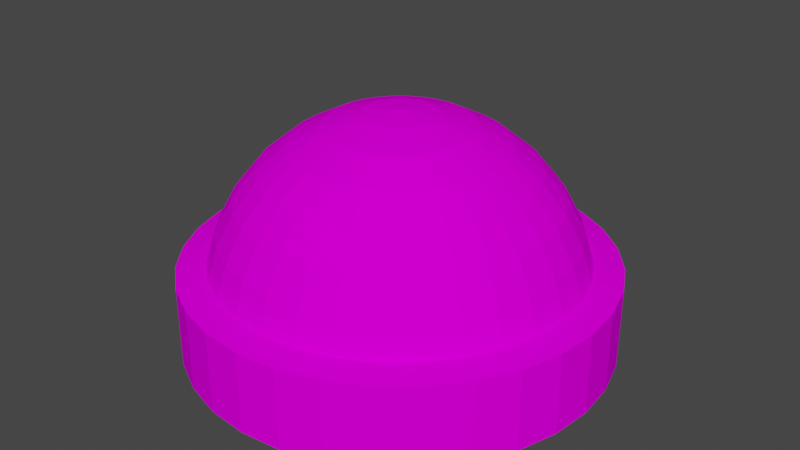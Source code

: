 # Source: BigButton.blend  (saved by Blender 2.81.16; exported with 4.5.12 LTS)
import bpy
from mathutils import Matrix  # noqa: F401  (used for matrix-valued properties, if any)

bpy.ops.wm.read_factory_settings(use_empty=True)
scene = bpy.context.scene
scene.name = 'Scene'

# ---- collections
col_collection = bpy.data.collections.new('Collection'); scene.collection.children.link(col_collection)

# ---- images (referenced by path relative to the original .blend; pixels are not part of the script)
import os
ASSET_DIR = os.environ.get("B2B_ASSET_DIR", "")  # directory of the original .blend (textures are referenced by path, not embedded)
HERE = os.path.dirname(os.path.abspath(__file__))  # packed textures are extracted next to this script under _unpacked/

def load_image(name, relpath, width, height, colorspace="sRGB"):
    """Load a texture the original file referenced (path relative to the .blend, or extracted next to this script)."""
    p = next((c for c in (os.path.join(HERE, relpath), os.path.join(ASSET_DIR, relpath)) if relpath and os.path.exists(c)), "")
    if p:
        img = bpy.data.images.load(p, check_existing=True)
        img.name = name
    else:  # same state as the original file: an image datablock whose file is absent (Cycles renders it pink)
        img = bpy.data.images.new(name, width, height)
        img.source = "FILE"
        img.filepath = "//" + (relpath or name)
    img.colorspace_settings.name = colorspace
    return img
img_spaceshipcolors_png = load_image('spaceshipColors.png', 'spaceshipColors.png', 1024, 1024, 'sRGB')

# ---- materials (node trees are filled in below, after node groups)
mat_material_002 = bpy.data.materials.new('Material.002')
mat_material_002.use_transparent_shadow = False
mat_material_001 = bpy.data.materials.new('Material.001')
mat_material_001.use_transparent_shadow = False

# ---- material node trees
mat_material_002.use_nodes = True; mat_material_002.node_tree.nodes.clear()
_N = mat_material_002.node_tree.nodes; _L = mat_material_002.node_tree.links
n0 = _N.new('ShaderNodeOutputMaterial'); n0.name = 'Material Output'; n0.location = (300, 300)
n1 = _N.new('ShaderNodeBsdfDiffuse'); n1.name = 'Diffuse BSDF'; n1.location = (82, 310)
n2 = _N.new('ShaderNodeTexImage'); n2.name = 'Image Texture'; n2.location = (-233, 310)
n2.image = img_spaceshipcolors_png
_L.new(n2.outputs[0], n1.inputs[0])
_L.new(n1.outputs[0], n0.inputs[0])
n0.is_active_output = True
mat_material_001.use_nodes = True; mat_material_001.node_tree.nodes.clear()
_N = mat_material_001.node_tree.nodes; _L = mat_material_001.node_tree.links
n0 = _N.new('ShaderNodeOutputMaterial'); n0.name = 'Material Output'; n0.location = (300, 300)
n1 = _N.new('ShaderNodeBsdfDiffuse'); n1.name = 'Diffuse BSDF'; n1.location = (57, 289)
n2 = _N.new('ShaderNodeTexImage'); n2.name = 'Image Texture'; n2.location = (-288, 304)
n2.image = img_spaceshipcolors_png
_L.new(n1.outputs[0], n0.inputs[0])
_L.new(n2.outputs[0], n1.inputs[0])
n0.is_active_output = True

# ---- world
world_world = bpy.data.worlds.new('World'); scene.world = world_world
world_world.use_nodes = True; world_world.node_tree.nodes.clear()
_N = world_world.node_tree.nodes; _L = world_world.node_tree.links
n0 = _N.new('ShaderNodeOutputWorld'); n0.name = 'World Output'; n0.location = (300, 300)
n1 = _N.new('ShaderNodeBackground'); n1.name = 'Background'; n1.location = (10, 300)
n1.inputs[0].default_value = (0.05088, 0.05088, 0.05088, 1.0)
_L.new(n1.outputs[0], n0.inputs[0])
n0.is_active_output = True
world_world.color = (0.05088, 0.05088, 0.05088)
world_world.use_sun_shadow = False
world_world.sun_shadow_jitter_overblur = 0.0

# ---- meshes
me_cylinder = bpy.data.meshes.new('Cylinder')
me_cylinder.from_pydata([(0.0, 1.0, -1.0), (0.0, 1.0, 1.0), (0.1951, 0.9808, -1.0), (0.1951, 0.9808, 1.0), (0.3827, 0.9239, -1.0), (0.3827, 0.9239, 1.0), (0.5556, 0.8315, -1.0), (0.5556, 0.8315, 1.0), (0.7071, 0.7071, -1.0), (0.7071, 0.7071, 1.0), (0.8315, 0.5556, -1.0), (0.8315, 0.5556, 1.0), (0.9239, 0.3827, -1.0), (0.9239, 0.3827, 1.0), (0.9808, 0.1951, -1.0), (0.9808, 0.1951, 1.0), (1.0, 7.55e-08, -1.0), (1.0, 7.55e-08, 1.0), (0.9808, -0.1951, -1.0), (0.9808, -0.1951, 1.0), (0.9239, -0.3827, -1.0), (0.9239, -0.3827, 1.0), (0.8315, -0.5556, -1.0), (0.8315, -0.5556, 1.0), (0.7071, -0.7071, -1.0), (0.7071, -0.7071, 1.0), (0.5556, -0.8315, -1.0), (0.5556, -0.8315, 1.0), (0.3827, -0.9239, -1.0), (0.3827, -0.9239, 1.0), (0.1951, -0.9808, -1.0), (0.1951, -0.9808, 1.0), (-3.258e-07, -1.0, -1.0), (-3.258e-07, -1.0, 1.0), (-0.1951, -0.9808, -1.0), (-0.1951, -0.9808, 1.0), (-0.3827, -0.9239, -1.0), (-0.3827, -0.9239, 1.0), (-0.5556, -0.8315, -1.0), (-0.5556, -0.8315, 1.0), (-0.7071, -0.7071, -1.0), (-0.7071, -0.7071, 1.0), (-0.8315, -0.5556, -1.0), (-0.8315, -0.5556, 1.0), (-0.9239, -0.3827, -1.0), (-0.9239, -0.3827, 1.0), (-0.9808, -0.1951, -1.0), (-0.9808, -0.1951, 1.0), (-1.0, 9.656e-07, -1.0), (-1.0, 9.656e-07, 1.0), (-0.9808, 0.1951, -1.0), (-0.9808, 0.1951, 1.0), (-0.9239, 0.3827, -1.0), (-0.9239, 0.3827, 1.0), (-0.8315, 0.5556, -1.0), (-0.8315, 0.5556, 1.0), (-0.7071, 0.7071, -1.0), (-0.7071, 0.7071, 1.0), (-0.5556, 0.8315, -1.0), (-0.5556, 0.8315, 1.0), (-0.3827, 0.9239, -1.0), (-0.3827, 0.9239, 1.0), (-0.1951, 0.9808, -1.0), (-0.1951, 0.9808, 1.0), (0.1755, 0.8822, 1.4), (0.1951, 0.9808, 1.3), (0.0, 1.0, 1.3), (-7.544e-08, 0.8995, 1.4), (0.3442, 0.831, 1.4), (0.3827, 0.9239, 1.3), (0.4997, 0.7479, 1.4), (0.5556, 0.8315, 1.3), (0.6361, 0.6361, 1.4), (0.7071, 0.7071, 1.3), (0.7479, 0.4997, 1.4), (0.8315, 0.5556, 1.3), (0.831, 0.3442, 1.4), (0.9239, 0.3827, 1.3), (0.8822, 0.1755, 1.4), (0.9808, 0.1951, 1.3), (0.8995, 4.377e-08, 1.4), (1.0, 7.55e-08, 1.3), (0.8822, -0.1755, 1.4), (0.9808, -0.1951, 1.3), (0.831, -0.3442, 1.4), (0.9239, -0.3827, 1.3), (0.7479, -0.4997, 1.4), (0.8315, -0.5556, 1.3), (0.6361, -0.6361, 1.4), (0.7071, -0.7071, 1.3), (0.4997, -0.7479, 1.4), (0.5556, -0.8315, 1.3), (0.3442, -0.831, 1.4), (0.3827, -0.9239, 1.3), (0.1755, -0.8822, 1.4), (0.1951, -0.9808, 1.3), (-2.645e-07, -0.8995, 1.4), (-3.258e-07, -1.0, 1.3), (-0.1755, -0.8822, 1.4), (-0.1951, -0.9808, 1.3), (-0.3442, -0.831, 1.4), (-0.3827, -0.9239, 1.3), (-0.4997, -0.7479, 1.4), (-0.5556, -0.8315, 1.3), (-0.6361, -0.6361, 1.4), (-0.7071, -0.7071, 1.3), (-0.7479, -0.4997, 1.4), (-0.8315, -0.5556, 1.3), (-0.831, -0.3442, 1.4), (-0.9239, -0.3827, 1.3), (-0.8822, -0.1755, 1.4), (-0.9808, -0.1951, 1.3), (-0.8995, 7.823e-07, 1.4), (-1.0, 9.656e-07, 1.3), (-0.8822, 0.1755, 1.4), (-0.9808, 0.1951, 1.3), (-0.831, 0.3442, 1.4), (-0.9239, 0.3827, 1.3), (-0.7479, 0.4997, 1.4), (-0.8315, 0.5556, 1.3), (-0.6361, 0.6361, 1.4), (-0.7071, 0.7071, 1.3), (-0.4997, 0.7479, 1.4), (-0.5556, 0.8315, 1.3), (-0.3442, 0.831, 1.4), (-0.3827, 0.9239, 1.3), (-0.1755, 0.8822, 1.4), (-0.1951, 0.9808, 1.3)], [], [(0, 1, 3, 2), (2, 3, 5, 4), (4, 5, 7, 6), (6, 7, 9, 8), (8, 9, 11, 10), (10, 11, 13, 12), (12, 13, 15, 14), (14, 15, 17, 16), (16, 17, 19, 18), (18, 19, 21, 20), (20, 21, 23, 22), (22, 23, 25, 24), (24, 25, 27, 26), (26, 27, 29, 28), (28, 29, 31, 30), (30, 31, 33, 32), (32, 33, 35, 34), (34, 35, 37, 36), (36, 37, 39, 38), (38, 39, 41, 40), (40, 41, 43, 42), (42, 43, 45, 44), (44, 45, 47, 46), (46, 47, 49, 48), (48, 49, 51, 50), (50, 51, 53, 52), (52, 53, 55, 54), (54, 55, 57, 56), (56, 57, 59, 58), (58, 59, 61, 60), (17, 15, 79, 81), (60, 61, 63, 62), (62, 63, 1, 0), (0, 2, 4, 6, 8, 10, 12, 14, 16, 18, 20, 22, 24, 26, 28, 30, 32, 34, 36, 38, 40, 42, 44, 46, 48, 50, 52, 54, 56, 58, 60, 62), (5, 3, 65, 69), (35, 33, 97, 99), (53, 51, 115, 117), (9, 7, 71, 73), (27, 25, 89, 91), (45, 43, 107, 109), (63, 61, 125, 127), (19, 17, 81, 83), (37, 35, 99, 101), (55, 53, 117, 119), (11, 9, 73, 75), (29, 27, 91, 93), (47, 45, 109, 111), (21, 19, 83, 85), (39, 37, 101, 103), (57, 55, 119, 121), (13, 11, 75, 77), (31, 29, 93, 95), (49, 47, 111, 113), (64, 67, 126, 124, 122, 120, 118, 116, 114, 112, 110, 108, 106, 104, 102, 100, 98, 96, 94, 92, 90, 88, 86, 84, 82, 80, 78, 76, 74, 72, 70, 68), (7, 5, 69, 71), (23, 21, 85, 87), (41, 39, 103, 105), (59, 57, 121, 123), (15, 13, 77, 79), (33, 31, 95, 97), (51, 49, 113, 115), (1, 63, 127, 66), (25, 23, 87, 89), (43, 41, 105, 107), (61, 59, 123, 125), (65, 66, 67, 64), (69, 65, 64, 68), (71, 69, 68, 70), (73, 71, 70, 72), (75, 73, 72, 74), (77, 75, 74, 76), (79, 77, 76, 78), (81, 79, 78, 80), (83, 81, 80, 82), (85, 83, 82, 84), (87, 85, 84, 86), (89, 87, 86, 88), (91, 89, 88, 90), (93, 91, 90, 92), (95, 93, 92, 94), (97, 95, 94, 96), (99, 97, 96, 98), (101, 99, 98, 100), (103, 101, 100, 102), (105, 103, 102, 104), (107, 105, 104, 106), (109, 107, 106, 108), (111, 109, 108, 110), (113, 111, 110, 112), (115, 113, 112, 114), (117, 115, 114, 116), (119, 117, 116, 118), (121, 119, 118, 120), (123, 121, 120, 122), (125, 123, 122, 124), (127, 125, 124, 126), (66, 127, 126, 67), (3, 1, 66, 65)])
_uv = me_cylinder.uv_layers.new(name='UVMap')
_uv.uv.foreach_set('vector', [0.173, 0.9091, 0.173, 0.9287, 0.1717, 0.9287, 0.1717, 0.9091, 0.1717, 0.9091, 0.1717, 0.9287, 0.1705, 0.9287, 0.1705, 0.9091, 0.1705, 0.9091, 0.1705, 0.9287, 0.1693, 0.9287, 0.1693, 0.9091, 0.1693, 0.9091, 0.1693, 0.9287, 0.168, 0.9287, 0.168, 0.9091, 0.168, 0.9091, 0.168, 0.9287, 0.1668, 0.9287, 0.1668, 0.9091, 0.1668, 0.9091, 0.1668, 0.9287, 0.1656, 0.9287, 0.1656, 0.9091, 0.1656, 0.9091, 0.1656, 0.9287, 0.1644, 0.9287, 0.1644, 0.9091, 0.1644, 0.9091, 0.1644, 0.9287, 0.1631, 0.9287, 0.1631, 0.9091, 0.1631, 0.9091, 0.1631, 0.9287, 0.1619, 0.9287, 0.1619, 0.9091, 0.1619, 0.9091, 0.1619, 0.9287, 0.1607, 0.9287, 0.1607, 0.9091, 0.1607, 0.9091, 0.1607, 0.9287, 0.1595, 0.9287, 0.1595, 0.9091, 0.1595, 0.9091, 0.1595, 0.9287, 0.1582, 0.9287, 0.1582, 0.9091, 0.1582, 0.9091, 0.1582, 0.9287, 0.157, 0.9287, 0.157, 0.9091, 0.157, 0.9091, 0.157, 0.9287, 0.1558, 0.9287, 0.1558, 0.9091, 0.1558, 0.9091, 0.1558, 0.9287, 0.1545, 0.9287, 0.1545, 0.9091, 0.1545, 0.9091, 0.1545, 0.9287, 0.1533, 0.9287, 0.1533, 0.9091, 0.1533, 0.9091, 0.1533, 0.9287, 0.1521, 0.9287, 0.1521, 0.9091, 0.1521, 0.9091, 0.1521, 0.9287, 0.1509, 0.9287, 0.1509, 0.9091, 0.1509, 0.9091, 0.1509, 0.9287, 0.1496, 0.9287, 0.1496, 0.9091, 0.1496, 0.9091, 0.1496, 0.9287, 0.1484, 0.9287, 0.1484, 0.9091, 0.1484, 0.9091, 0.1484, 0.9287, 0.1472, 0.9287, 0.1472, 0.9091, 0.1472, 0.9091, 0.1472, 0.9287, 0.146, 0.9287, 0.146, 0.9091, 0.146, 0.9091, 0.146, 0.9287, 0.1447, 0.9287, 0.1447, 0.9091, 0.1447, 0.9091, 0.1447, 0.9287, 0.1435, 0.9287, 0.1435, 0.9091, 0.1435, 0.9091, 0.1435, 0.9287, 0.1423, 0.9287, 0.1423, 0.9091, 0.1423, 0.9091, 0.1423, 0.9287, 0.141, 0.9287, 0.141, 0.9091, 0.141, 0.9091, 0.141, 0.9287, 0.1398, 0.9287, 0.1398, 0.9091, 0.1398, 0.9091, 0.1398, 0.9287, 0.1386, 0.9287, 0.1386, 0.9091, 0.1386, 0.9091, 0.1386, 0.9287, 0.1374, 0.9287, 0.1374, 0.9091, 0.1374, 0.9091, 0.1374, 0.9287, 0.1361, 0.9287, 0.1361, 0.9091, 0.1631, 0.9287, 0.1644, 0.9287, 0.1644, 0.9287, 0.1631, 0.9287, 0.1361, 0.9091, 0.1361, 0.9287, 0.1349, 0.9287, 0.1349, 0.9091, 0.1349, 0.9091, 0.1349, 0.9287, 0.1337, 0.9287, 0.1337, 0.9091, 0.1631, 0.9087, 0.165, 0.9085, 0.1667, 0.908, 0.1684, 0.9071, 0.1698, 0.9059, 0.171, 0.9045, 0.1718, 0.9029, 0.1724, 0.9011, 0.1726, 0.8993, 0.1724, 0.8974, 0.1718, 0.8957, 0.171, 0.894, 0.1698, 0.8926, 0.1684, 0.8914, 0.1667, 0.8906, 0.165, 0.89, 0.1631, 0.8899, 0.1613, 0.89, 0.1595, 0.8906, 0.1579, 0.8914, 0.1565, 0.8926, 0.1553, 0.894, 0.1544, 0.8957, 0.1539, 0.8974, 0.1537, 0.8993, 0.1539, 0.9011, 0.1544, 0.9029, 0.1553, 0.9045, 0.1565, 0.9059, 0.1579, 0.9071, 0.1595, 0.908, 0.1613, 0.9085, 0.1705, 0.9287, 0.1717, 0.9287, 0.1717, 0.9287, 0.1705, 0.9287, 0.1521, 0.9287, 0.1533, 0.9287, 0.1533, 0.9287, 0.1521, 0.9287, 0.141, 0.9287, 0.1423, 0.9287, 0.1423, 0.9287, 0.141, 0.9287, 0.168, 0.9287, 0.1693, 0.9287, 0.1693, 0.9287, 0.168, 0.9287, 0.157, 0.9287, 0.1582, 0.9287, 0.1582, 0.9287, 0.157, 0.9287, 0.146, 0.9287, 0.1472, 0.9287, 0.1472, 0.9287, 0.146, 0.9287, 0.1349, 0.9287, 0.1361, 0.9287, 0.1361, 0.9287, 0.1349, 0.9287, 0.1619, 0.9287, 0.1631, 0.9287, 0.1631, 0.9287, 0.1619, 0.9287, 0.1509, 0.9287, 0.1521, 0.9287, 0.1521, 0.9287, 0.1509, 0.9287, 0.1398, 0.9287, 0.141, 0.9287, 0.141, 0.9287, 0.1398, 0.9287, 0.1668, 0.9287, 0.168, 0.9287, 0.168, 0.9287, 0.1668, 0.9287, 0.1558, 0.9287, 0.157, 0.9287, 0.157, 0.9287, 0.1558, 0.9287, 0.1447, 0.9287, 0.146, 0.9287, 0.146, 0.9287, 0.1447, 0.9287, 0.1607, 0.9287, 0.1619, 0.9287, 0.1619, 0.9287, 0.1607, 0.9287, 0.1496, 0.9287, 0.1509, 0.9287, 0.1509, 0.9287, 0.1496, 0.9287, 0.1386, 0.9287, 0.1398, 0.9287, 0.1398, 0.9287, 0.1386, 0.9287, 0.1656, 0.9287, 0.1668, 0.9287, 0.1668, 0.9287, 0.1656, 0.9287, 0.1545, 0.9287, 0.1558, 0.9287, 0.1558, 0.9287, 0.1545, 0.9287, 0.1435, 0.9287, 0.1447, 0.9287, 0.1447, 0.9287, 0.1435, 0.9287, 0.1452, 0.9076, 0.1435, 0.9078, 0.1418, 0.9076, 0.1403, 0.9071, 0.1388, 0.9063, 0.1375, 0.9053, 0.1365, 0.904, 0.1357, 0.9025, 0.1352, 0.9009, 0.135, 0.8993, 0.1352, 0.8976, 0.1357, 0.896, 0.1365, 0.8946, 0.1375, 0.8933, 0.1388, 0.8922, 0.1403, 0.8915, 0.1418, 0.891, 0.1435, 0.8908, 0.1452, 0.891, 0.1467, 0.8915, 0.1482, 0.8922, 0.1495, 0.8933, 0.1506, 0.8946, 0.1513, 0.896, 0.1518, 0.8976, 0.152, 0.8993, 0.1518, 0.9009, 0.1513, 0.9025, 0.1506, 0.904, 0.1495, 0.9053, 0.1482, 0.9063, 0.1467, 0.9071, 0.1693, 0.9287, 0.1705, 0.9287, 0.1705, 0.9287, 0.1693, 0.9287, 0.1595, 0.9287, 0.1607, 0.9287, 0.1607, 0.9287, 0.1595, 0.9287, 0.1484, 0.9287, 0.1496, 0.9287, 0.1496, 0.9287, 0.1484, 0.9287, 0.1374, 0.9287, 0.1386, 0.9287, 0.1386, 0.9287, 0.1374, 0.9287, 0.1644, 0.9287, 0.1656, 0.9287, 0.1656, 0.9287, 0.1644, 0.9287, 0.1533, 0.9287, 0.1545, 0.9287, 0.1545, 0.9287, 0.1533, 0.9287, 0.1423, 0.9287, 0.1435, 0.9287, 0.1435, 0.9287, 0.1423, 0.9287, 0.1337, 0.9287, 0.1349, 0.9287, 0.1349, 0.9287, 0.1337, 0.9287, 0.1582, 0.9287, 0.1595, 0.9287, 0.1595, 0.9287, 0.1582, 0.9287, 0.1472, 0.9287, 0.1484, 0.9287, 0.1484, 0.9287, 0.1472, 0.9287, 0.1361, 0.9287, 0.1374, 0.9287, 0.1374, 0.9287, 0.1361, 0.9287, 0.1717, 0.9287, 0.173, 0.9287, 0.1729, 0.9287, 0.1718, 0.9287, 0.1705, 0.9287, 0.1717, 0.9287, 0.1717, 0.9287, 0.1706, 0.9287, 0.1693, 0.9287, 0.1705, 0.9287, 0.1704, 0.9287, 0.1693, 0.9287, 0.168, 0.9287, 0.1693, 0.9287, 0.1692, 0.9287, 0.1681, 0.9287, 0.1668, 0.9287, 0.168, 0.9287, 0.168, 0.9287, 0.1669, 0.9287, 0.1656, 0.9287, 0.1668, 0.9287, 0.1668, 0.9287, 0.1657, 0.9287, 0.1644, 0.9287, 0.1656, 0.9287, 0.1655, 0.9287, 0.1644, 0.9287, 0.1631, 0.9287, 0.1644, 0.9287, 0.1643, 0.9287, 0.1632, 0.9287, 0.1619, 0.9287, 0.1631, 0.9287, 0.1631, 0.9287, 0.162, 0.9287, 0.1607, 0.9287, 0.1619, 0.9287, 0.1618, 0.9287, 0.1607, 0.9287, 0.1595, 0.9287, 0.1607, 0.9287, 0.1606, 0.9287, 0.1595, 0.9287, 0.1582, 0.9287, 0.1595, 0.9287, 0.1594, 0.9287, 0.1583, 0.9287, 0.157, 0.9287, 0.1582, 0.9287, 0.1582, 0.9287, 0.1571, 0.9287, 0.1558, 0.9287, 0.157, 0.9287, 0.1569, 0.9287, 0.1558, 0.9287, 0.1545, 0.9287, 0.1558, 0.9287, 0.1557, 0.9287, 0.1546, 0.9287, 0.1533, 0.9287, 0.1545, 0.9287, 0.1545, 0.9287, 0.1534, 0.9287, 0.1521, 0.9287, 0.1533, 0.9287, 0.1533, 0.9287, 0.1522, 0.9287, 0.1509, 0.9287, 0.1521, 0.9287, 0.152, 0.9287, 0.1509, 0.9287, 0.1496, 0.9287, 0.1509, 0.9287, 0.1508, 0.9287, 0.1497, 0.9287, 0.1484, 0.9287, 0.1496, 0.9287, 0.1496, 0.9287, 0.1485, 0.9287, 0.1472, 0.9287, 0.1484, 0.9287, 0.1483, 0.9287, 0.1472, 0.9287, 0.146, 0.9287, 0.1472, 0.9287, 0.1471, 0.9287, 0.146, 0.9287, 0.1447, 0.9287, 0.146, 0.9287, 0.1459, 0.9287, 0.1448, 0.9287, 0.1435, 0.9287, 0.1447, 0.9287, 0.1447, 0.9287, 0.1436, 0.9287, 0.1423, 0.9287, 0.1435, 0.9287, 0.1434, 0.9287, 0.1423, 0.9287, 0.141, 0.9287, 0.1423, 0.9287, 0.1422, 0.9287, 0.1411, 0.9287, 0.1398, 0.9287, 0.141, 0.9287, 0.141, 0.9287, 0.1399, 0.9287, 0.1386, 0.9287, 0.1398, 0.9287, 0.1398, 0.9287, 0.1387, 0.9287, 0.1374, 0.9287, 0.1386, 0.9287, 0.1385, 0.9287, 0.1374, 0.9287, 0.1361, 0.9287, 0.1374, 0.9287, 0.1373, 0.9287, 0.1362, 0.9287, 0.1349, 0.9287, 0.1361, 0.9287, 0.1361, 0.9287, 0.135, 0.9287, 0.1337, 0.9287, 0.1349, 0.9287, 0.1349, 0.9287, 0.1337, 0.9287, 0.1717, 0.9287, 0.173, 0.9287, 0.173, 0.9287, 0.1717, 0.9287])
me_cylinder.materials.append(mat_material_002)
me_cylinder.use_remesh_fix_poles = True
me_cylinder.use_remesh_preserve_attributes = False
me_cylinder.use_mirror_vertex_groups = False
me_cylinder.update()
me_sphere = bpy.data.meshes.new('Sphere')
me_sphere.from_pydata([(0.0, 0.1951, 0.5304), (0.0, 0.3827, 0.4735), (0.0, 0.5556, 0.3811), (0.0, 0.7071, 0.2567), (0.0, 0.8315, 0.1052), (0.0, 0.9239, -0.06773), (0.0, 0.9808, -0.2553), (0.03806, 0.1913, 0.5304), (0.07466, 0.3753, 0.4735), (0.1084, 0.5449, 0.3811), (0.1379, 0.6935, 0.2567), (0.1622, 0.8155, 0.1052), (0.1802, 0.9061, -0.06773), (0.1913, 0.9619, -0.2553), (0.07466, 0.1802, 0.5304), (0.1464, 0.3536, 0.4735), (0.2126, 0.5133, 0.3811), (0.2706, 0.6533, 0.2567), (0.3182, 0.7682, 0.1052), (0.3536, 0.8536, -0.06773), (0.3753, 0.9061, -0.2553), (0.1084, 0.1622, 0.5304), (0.2126, 0.3182, 0.4735), (0.3087, 0.4619, 0.3811), (0.3928, 0.5879, 0.2567), (0.4619, 0.6913, 0.1052), (0.5133, 0.7682, -0.06773), (0.5449, 0.8155, -0.2553), (0.1379, 0.1379, 0.5304), (0.2706, 0.2706, 0.4735), (0.3928, 0.3928, 0.3811), (0.5, 0.5, 0.2567), (0.5879, 0.5879, 0.1052), (0.6533, 0.6533, -0.06773), (0.6935, 0.6935, -0.2553), (0.1622, 0.1084, 0.5304), (0.3182, 0.2126, 0.4735), (0.4619, 0.3087, 0.3811), (0.5879, 0.3928, 0.2567), (0.6913, 0.4619, 0.1052), (0.7682, 0.5133, -0.06773), (0.8155, 0.5449, -0.2553), (0.1802, 0.07466, 0.5304), (0.3536, 0.1464, 0.4735), (0.5133, 0.2126, 0.3811), (0.6533, 0.2706, 0.2567), (0.7682, 0.3182, 0.1052), (0.8536, 0.3536, -0.06773), (0.9061, 0.3753, -0.2553), (0.1913, 0.03806, 0.5304), (0.3753, 0.07466, 0.4735), (0.5449, 0.1084, 0.3811), (0.6935, 0.1379, 0.2567), (0.8155, 0.1622, 0.1052), (0.9061, 0.1802, -0.06773), (0.9619, 0.1913, -0.2553), (0.1951, -3.266e-07, 0.5304), (0.3827, -3.192e-07, 0.4735), (0.5556, -3.117e-07, 0.3811), (0.7071, -3.192e-07, 0.2567), (0.8315, -3.341e-07, 0.1052), (0.9239, -2.745e-07, -0.06773), (0.9808, -3.937e-07, -0.2553), (0.1913, -0.03806, 0.5304), (0.3753, -0.07466, 0.4735), (0.5449, -0.1084, 0.3811), (0.6935, -0.138, 0.2567), (0.8155, -0.1622, 0.1052), (0.9061, -0.1802, -0.06773), (0.9619, -0.1913, -0.2553), (0.1802, -0.07466, 0.5304), (0.3536, -0.1464, 0.4735), (0.5133, -0.2126, 0.3811), (0.6533, -0.2706, 0.2567), (0.7682, -0.3182, 0.1052), (0.8536, -0.3536, -0.06773), (0.9061, -0.3753, -0.2553), (0.1622, -0.1084, 0.5304), (0.3182, -0.2126, 0.4735), (0.4619, -0.3087, 0.3811), (0.5879, -0.3928, 0.2567), (0.6913, -0.4619, 0.1052), (0.7682, -0.5133, -0.06773), (0.8155, -0.5449, -0.2553), (0.1379, -0.138, 0.5304), (0.2706, -0.2706, 0.4735), (0.3928, -0.3928, 0.3811), (0.5, -0.5, 0.2567), (0.5879, -0.5879, 0.1052), (0.6533, -0.6533, -0.06773), (0.6935, -0.6935, -0.2553), (0.1084, -0.1622, 0.5304), (0.2126, -0.3182, 0.4735), (0.3087, -0.4619, 0.3811), (0.3928, -0.5879, 0.2567), (0.4619, -0.6913, 0.1052), (0.5133, -0.7682, -0.06773), (0.5449, -0.8155, -0.2553), (0.07466, -0.1802, 0.5304), (0.1464, -0.3536, 0.4735), (0.2126, -0.5133, 0.3811), (0.2706, -0.6533, 0.2567), (0.3182, -0.7682, 0.1052), (0.3536, -0.8536, -0.06773), (0.3753, -0.9061, -0.2553), (0.03806, -0.1913, 0.5304), (0.07466, -0.3753, 0.4735), (0.1084, -0.5449, 0.3811), (0.1379, -0.6935, 0.2567), (0.1622, -0.8155, 0.1052), (0.1802, -0.9061, -0.06773), (0.1913, -0.9619, -0.2553), (-7.212e-09, -0.1951, 0.5304), (4.122e-08, -0.3827, 0.4735), (2.632e-08, -0.5556, 0.3811), (-2.584e-08, -0.7071, 0.2567), (-8.544e-08, -0.8315, 0.1052), (6.357e-08, -0.9239, -0.06773), (-8.544e-08, -0.9808, -0.2553), (-0.03806, -0.1913, 0.5304), (-0.07466, -0.3753, 0.4735), (-0.1084, -0.5449, 0.3811), (-0.1379, -0.6935, 0.2567), (-0.1622, -0.8155, 0.1052), (-0.1802, -0.9061, -0.06773), (-0.1913, -0.9619, -0.2553), (-0.07466, -0.1802, 0.5304), (-0.1464, -0.3536, 0.4735), (-0.2126, -0.5133, 0.3811), (-0.2706, -0.6533, 0.2567), (-0.3182, -0.7682, 0.1052), (-0.3536, -0.8536, -0.06773), (-0.3753, -0.9061, -0.2553), (-0.1084, -0.1622, 0.5304), (-0.2126, -0.3182, 0.4735), (-0.3087, -0.4619, 0.3811), (-0.3928, -0.5879, 0.2567), (-0.4619, -0.6913, 0.1052), (-0.5133, -0.7682, -0.06773), (-0.5449, -0.8155, -0.2553), (-2.304e-07, -5.562e-07, 0.5496), (-0.1379, -0.138, 0.5304), (-0.2706, -0.2706, 0.4735), (-0.3928, -0.3928, 0.3811), (-0.5, -0.5, 0.2567), (-0.5879, -0.5879, 0.1052), (-0.6533, -0.6533, -0.06773), (-0.6935, -0.6935, -0.2553), (-0.1622, -0.1084, 0.5304), (-0.3182, -0.2126, 0.4735), (-0.4619, -0.3087, 0.3811), (-0.5879, -0.3928, 0.2567), (-0.6913, -0.4619, 0.1052), (-0.7682, -0.5133, -0.06773), (-0.8155, -0.5449, -0.2553), (-0.1802, -0.07466, 0.5304), (-0.3536, -0.1464, 0.4735), (-0.5133, -0.2126, 0.3811), (-0.6533, -0.2706, 0.2567), (-0.7682, -0.3182, 0.1052), (-0.8536, -0.3536, -0.06773), (-0.9061, -0.3753, -0.2553), (-0.1913, -0.03806, 0.5304), (-0.3753, -0.07466, 0.4735), (-0.5449, -0.1084, 0.3811), (-0.6935, -0.1379, 0.2567), (-0.8155, -0.1622, 0.1052), (-0.9061, -0.1802, -0.06773), (-0.9619, -0.1913, -0.2553), (-0.1951, -3.117e-07, 0.5304), (-0.3827, -2.819e-07, 0.4735), (-0.5556, -2.819e-07, 0.3811), (-0.7071, -1.851e-07, 0.2567), (-0.8315, -1.404e-07, 0.1052), (-0.9239, -3.192e-07, -0.06773), (-0.9808, -9.567e-08, -0.2553), (-0.1913, 0.03806, 0.5304), (-0.3753, 0.07466, 0.4735), (-0.5449, 0.1084, 0.3811), (-0.6935, 0.1379, 0.2567), (-0.8155, 0.1622, 0.1052), (-0.9061, 0.1802, -0.06773), (-0.9619, 0.1913, -0.2553), (-0.1802, 0.07466, 0.5304), (-0.3536, 0.1464, 0.4735), (-0.5133, 0.2126, 0.3811), (-0.6533, 0.2706, 0.2567), (-0.7682, 0.3182, 0.1052), (-0.8536, 0.3536, -0.06773), (-0.9061, 0.3753, -0.2553), (-0.1622, 0.1084, 0.5304), (-0.3182, 0.2126, 0.4735), (-0.4619, 0.3087, 0.3811), (-0.5879, 0.3928, 0.2567), (-0.6913, 0.4619, 0.1052), (-0.7682, 0.5133, -0.06773), (-0.8155, 0.5449, -0.2553), (-0.1379, 0.1379, 0.5304), (-0.2706, 0.2706, 0.4735), (-0.3928, 0.3928, 0.3811), (-0.5, 0.5, 0.2567), (-0.5879, 0.5879, 0.1052), (-0.6533, 0.6533, -0.06773), (-0.6935, 0.6935, -0.2553), (-0.1084, 0.1622, 0.5304), (-0.2126, 0.3182, 0.4735), (-0.3087, 0.4619, 0.3811), (-0.3928, 0.5879, 0.2567), (-0.4619, 0.6913, 0.1052), (-0.5133, 0.7682, -0.06773), (-0.5449, 0.8155, -0.2553), (-0.07466, 0.1802, 0.5304), (-0.1464, 0.3536, 0.4735), (-0.2126, 0.5133, 0.3811), (-0.2706, 0.6533, 0.2567), (-0.3182, 0.7682, 0.1052), (-0.3536, 0.8536, -0.06773), (-0.3753, 0.9061, -0.2553), (-0.03806, 0.1913, 0.5304), (-0.07466, 0.3753, 0.4735), (-0.1084, 0.5449, 0.3811), (-0.1379, 0.6935, 0.2567), (-0.1622, 0.8155, 0.1052), (-0.1802, 0.9061, -0.06773), (-0.1913, 0.9619, -0.2553)], [], [(4, 3, 10, 11), (5, 4, 11, 12), (6, 5, 12, 13), (0, 140, 7), (1, 0, 7, 8), (2, 1, 8, 9), (3, 2, 9, 10), (10, 9, 16, 17), (11, 10, 17, 18), (12, 11, 18, 19), (13, 12, 19, 20), (7, 140, 14), (8, 7, 14, 15), (9, 8, 15, 16), (14, 140, 21), (15, 14, 21, 22), (16, 15, 22, 23), (17, 16, 23, 24), (18, 17, 24, 25), (19, 18, 25, 26), (20, 19, 26, 27), (24, 23, 30, 31), (25, 24, 31, 32), (26, 25, 32, 33), (27, 26, 33, 34), (21, 140, 28), (22, 21, 28, 29), (23, 22, 29, 30), (28, 140, 35), (29, 28, 35, 36), (30, 29, 36, 37), (31, 30, 37, 38), (32, 31, 38, 39), (33, 32, 39, 40), (34, 33, 40, 41), (39, 38, 45, 46), (40, 39, 46, 47), (41, 40, 47, 48), (35, 140, 42), (36, 35, 42, 43), (37, 36, 43, 44), (38, 37, 44, 45), (43, 42, 49, 50), (44, 43, 50, 51), (45, 44, 51, 52), (46, 45, 52, 53), (47, 46, 53, 54), (48, 47, 54, 55), (42, 140, 49), (54, 53, 60, 61), (55, 54, 61, 62), (49, 140, 56), (50, 49, 56, 57), (51, 50, 57, 58), (52, 51, 58, 59), (53, 52, 59, 60), (57, 56, 63, 64), (58, 57, 64, 65), (59, 58, 65, 66), (60, 59, 66, 67), (61, 60, 67, 68), (62, 61, 68, 69), (56, 140, 63), (68, 67, 74, 75), (69, 68, 75, 76), (63, 140, 70), (64, 63, 70, 71), (65, 64, 71, 72), (66, 65, 72, 73), (67, 66, 73, 74), (72, 71, 78, 79), (73, 72, 79, 80), (74, 73, 80, 81), (75, 74, 81, 82), (76, 75, 82, 83), (70, 140, 77), (71, 70, 77, 78), (83, 82, 89, 90), (77, 140, 84), (78, 77, 84, 85), (79, 78, 85, 86), (80, 79, 86, 87), (81, 80, 87, 88), (82, 81, 88, 89), (86, 85, 92, 93), (87, 86, 93, 94), (88, 87, 94, 95), (89, 88, 95, 96), (90, 89, 96, 97), (84, 140, 91), (85, 84, 91, 92), (97, 96, 103, 104), (91, 140, 98), (92, 91, 98, 99), (93, 92, 99, 100), (94, 93, 100, 101), (95, 94, 101, 102), (96, 95, 102, 103), (101, 100, 107, 108), (102, 101, 108, 109), (103, 102, 109, 110), (104, 103, 110, 111), (98, 140, 105), (99, 98, 105, 106), (100, 99, 106, 107), (105, 140, 112), (106, 105, 112, 113), (107, 106, 113, 114), (108, 107, 114, 115), (109, 108, 115, 116), (110, 109, 116, 117), (111, 110, 117, 118), (116, 115, 122, 123), (117, 116, 123, 124), (118, 117, 124, 125), (112, 140, 119), (113, 112, 119, 120), (114, 113, 120, 121), (115, 114, 121, 122), (119, 140, 126), (120, 119, 126, 127), (121, 120, 127, 128), (122, 121, 128, 129), (123, 122, 129, 130), (124, 123, 130, 131), (125, 124, 131, 132), (130, 129, 136, 137), (131, 130, 137, 138), (132, 131, 138, 139), (126, 140, 133), (127, 126, 133, 134), (128, 127, 134, 135), (129, 128, 135, 136), (134, 133, 141, 142), (135, 134, 142, 143), (136, 135, 143, 144), (137, 136, 144, 145), (138, 137, 145, 146), (139, 138, 146, 147), (133, 140, 141), (146, 145, 152, 153), (147, 146, 153, 154), (141, 140, 148), (142, 141, 148, 149), (143, 142, 149, 150), (144, 143, 150, 151), (145, 144, 151, 152), (149, 148, 155, 156), (150, 149, 156, 157), (151, 150, 157, 158), (152, 151, 158, 159), (153, 152, 159, 160), (154, 153, 160, 161), (148, 140, 155), (160, 159, 166, 167), (161, 160, 167, 168), (13, 20, 27, 34, 41, 48, 55, 62, 69, 76, 83, 90, 97, 104, 111, 118, 125, 132, 139, 147, 154, 161, 168, 175, 182, 189, 196, 203, 210, 217, 224, 6), (155, 140, 162), (156, 155, 162, 163), (157, 156, 163, 164), (158, 157, 164, 165), (159, 158, 165, 166), (164, 163, 170, 171), (165, 164, 171, 172), (166, 165, 172, 173), (167, 166, 173, 174), (168, 167, 174, 175), (162, 140, 169), (163, 162, 169, 170), (175, 174, 181, 182), (169, 140, 176), (170, 169, 176, 177), (171, 170, 177, 178), (172, 171, 178, 179), (173, 172, 179, 180), (174, 173, 180, 181), (179, 178, 185, 186), (180, 179, 186, 187), (181, 180, 187, 188), (182, 181, 188, 189), (176, 140, 183), (177, 176, 183, 184), (178, 177, 184, 185), (183, 140, 190), (184, 183, 190, 191), (185, 184, 191, 192), (186, 185, 192, 193), (187, 186, 193, 194), (188, 187, 194, 195), (189, 188, 195, 196), (193, 192, 199, 200), (194, 193, 200, 201), (195, 194, 201, 202), (196, 195, 202, 203), (190, 140, 197), (191, 190, 197, 198), (192, 191, 198, 199), (197, 140, 204), (198, 197, 204, 205), (199, 198, 205, 206), (200, 199, 206, 207), (201, 200, 207, 208), (202, 201, 208, 209), (203, 202, 209, 210), (208, 207, 214, 215), (209, 208, 215, 216), (210, 209, 216, 217), (204, 140, 211), (205, 204, 211, 212), (206, 205, 212, 213), (207, 206, 213, 214), (211, 140, 218), (212, 211, 218, 219), (213, 212, 219, 220), (214, 213, 220, 221), (215, 214, 221, 222), (216, 215, 222, 223), (217, 216, 223, 224), (222, 221, 3, 4), (223, 222, 4, 5), (224, 223, 5, 6), (218, 140, 0), (219, 218, 0, 1), (220, 219, 1, 2), (221, 220, 2, 3)])
_uv = me_sphere.uv_layers.new(name='UVMap')
_uv.uv.foreach_set('vector', [0.1696, 0.9697, 0.1696, 0.972, 0.1685, 0.972, 0.1685, 0.9697, 0.1696, 0.9674, 0.1696, 0.9697, 0.1685, 0.9697, 0.1685, 0.9674, 0.1696, 0.9651, 0.1696, 0.9674, 0.1685, 0.9674, 0.1685, 0.9651, 0.1696, 0.9789, 0.169, 0.9812, 0.1685, 0.9789, 0.1696, 0.9766, 0.1696, 0.9789, 0.1685, 0.9789, 0.1685, 0.9766, 0.1696, 0.9743, 0.1696, 0.9766, 0.1685, 0.9766, 0.1685, 0.9743, 0.1696, 0.972, 0.1696, 0.9743, 0.1685, 0.9743, 0.1685, 0.972, 0.1685, 0.972, 0.1685, 0.9743, 0.1673, 0.9743, 0.1673, 0.972, 0.1685, 0.9697, 0.1685, 0.972, 0.1673, 0.972, 0.1673, 0.9697, 0.1685, 0.9674, 0.1685, 0.9697, 0.1673, 0.9697, 0.1673, 0.9674, 0.1685, 0.9651, 0.1685, 0.9674, 0.1673, 0.9674, 0.1673, 0.9651, 0.1685, 0.9789, 0.1679, 0.9812, 0.1673, 0.9789, 0.1685, 0.9766, 0.1685, 0.9789, 0.1673, 0.9789, 0.1673, 0.9766, 0.1685, 0.9743, 0.1685, 0.9766, 0.1673, 0.9766, 0.1673, 0.9743, 0.1673, 0.9789, 0.1667, 0.9812, 0.1662, 0.9789, 0.1673, 0.9766, 0.1673, 0.9789, 0.1662, 0.9789, 0.1662, 0.9766, 0.1673, 0.9743, 0.1673, 0.9766, 0.1662, 0.9766, 0.1662, 0.9743, 0.1673, 0.972, 0.1673, 0.9743, 0.1662, 0.9743, 0.1662, 0.972, 0.1673, 0.9697, 0.1673, 0.972, 0.1662, 0.972, 0.1662, 0.9697, 0.1673, 0.9674, 0.1673, 0.9697, 0.1662, 0.9697, 0.1662, 0.9674, 0.1673, 0.9651, 0.1673, 0.9674, 0.1662, 0.9674, 0.1662, 0.9651, 0.1662, 0.972, 0.1662, 0.9743, 0.165, 0.9743, 0.165, 0.972, 0.1662, 0.9697, 0.1662, 0.972, 0.165, 0.972, 0.165, 0.9697, 0.1662, 0.9674, 0.1662, 0.9697, 0.165, 0.9697, 0.165, 0.9674, 0.1662, 0.9651, 0.1662, 0.9674, 0.165, 0.9674, 0.165, 0.9651, 0.1662, 0.9789, 0.1656, 0.9812, 0.165, 0.9789, 0.1662, 0.9766, 0.1662, 0.9789, 0.165, 0.9789, 0.165, 0.9766, 0.1662, 0.9743, 0.1662, 0.9766, 0.165, 0.9766, 0.165, 0.9743, 0.165, 0.9789, 0.1644, 0.9812, 0.1639, 0.9789, 0.165, 0.9766, 0.165, 0.9789, 0.1639, 0.9789, 0.1639, 0.9766, 0.165, 0.9743, 0.165, 0.9766, 0.1639, 0.9766, 0.1639, 0.9743, 0.165, 0.972, 0.165, 0.9743, 0.1639, 0.9743, 0.1639, 0.972, 0.165, 0.9697, 0.165, 0.972, 0.1639, 0.972, 0.1639, 0.9697, 0.165, 0.9674, 0.165, 0.9697, 0.1639, 0.9697, 0.1639, 0.9674, 0.165, 0.9651, 0.165, 0.9674, 0.1639, 0.9674, 0.1639, 0.9651, 0.1639, 0.9697, 0.1639, 0.972, 0.1627, 0.972, 0.1627, 0.9697, 0.1639, 0.9674, 0.1639, 0.9697, 0.1627, 0.9697, 0.1627, 0.9674, 0.1639, 0.9651, 0.1639, 0.9674, 0.1627, 0.9674, 0.1627, 0.9651, 0.1639, 0.9789, 0.1633, 0.9812, 0.1627, 0.9789, 0.1639, 0.9766, 0.1639, 0.9789, 0.1627, 0.9789, 0.1627, 0.9766, 0.1639, 0.9743, 0.1639, 0.9766, 0.1627, 0.9766, 0.1627, 0.9743, 0.1639, 0.972, 0.1639, 0.9743, 0.1627, 0.9743, 0.1627, 0.972, 0.1627, 0.9766, 0.1627, 0.9789, 0.1616, 0.9789, 0.1616, 0.9766, 0.1627, 0.9743, 0.1627, 0.9766, 0.1616, 0.9766, 0.1616, 0.9743, 0.1627, 0.972, 0.1627, 0.9743, 0.1616, 0.9743, 0.1616, 0.972, 0.1627, 0.9697, 0.1627, 0.972, 0.1616, 0.972, 0.1616, 0.9697, 0.1627, 0.9674, 0.1627, 0.9697, 0.1616, 0.9697, 0.1616, 0.9674, 0.1627, 0.9651, 0.1627, 0.9674, 0.1616, 0.9674, 0.1616, 0.9651, 0.1627, 0.9789, 0.1621, 0.9812, 0.1616, 0.9789, 0.1616, 0.9674, 0.1616, 0.9697, 0.1604, 0.9697, 0.1604, 0.9674, 0.1616, 0.9651, 0.1616, 0.9674, 0.1604, 0.9674, 0.1604, 0.9651, 0.1616, 0.9789, 0.161, 0.9812, 0.1604, 0.9789, 0.1616, 0.9766, 0.1616, 0.9789, 0.1604, 0.9789, 0.1604, 0.9766, 0.1616, 0.9743, 0.1616, 0.9766, 0.1604, 0.9766, 0.1604, 0.9743, 0.1616, 0.972, 0.1616, 0.9743, 0.1604, 0.9743, 0.1604, 0.972, 0.1616, 0.9697, 0.1616, 0.972, 0.1604, 0.972, 0.1604, 0.9697, 0.1604, 0.9766, 0.1604, 0.9789, 0.1593, 0.9789, 0.1593, 0.9766, 0.1604, 0.9743, 0.1604, 0.9766, 0.1593, 0.9766, 0.1593, 0.9743, 0.1604, 0.972, 0.1604, 0.9743, 0.1593, 0.9743, 0.1593, 0.972, 0.1604, 0.9697, 0.1604, 0.972, 0.1593, 0.972, 0.1593, 0.9697, 0.1604, 0.9674, 0.1604, 0.9697, 0.1593, 0.9697, 0.1593, 0.9674, 0.1604, 0.9651, 0.1604, 0.9674, 0.1593, 0.9674, 0.1593, 0.9651, 0.1604, 0.9789, 0.1598, 0.9812, 0.1593, 0.9789, 0.1593, 0.9674, 0.1593, 0.9697, 0.1581, 0.9697, 0.1581, 0.9674, 0.1593, 0.9651, 0.1593, 0.9674, 0.1581, 0.9674, 0.1581, 0.9651, 0.1593, 0.9789, 0.1587, 0.9812, 0.1581, 0.9789, 0.1593, 0.9766, 0.1593, 0.9789, 0.1581, 0.9789, 0.1581, 0.9766, 0.1593, 0.9743, 0.1593, 0.9766, 0.1581, 0.9766, 0.1581, 0.9743, 0.1593, 0.972, 0.1593, 0.9743, 0.1581, 0.9743, 0.1581, 0.972, 0.1593, 0.9697, 0.1593, 0.972, 0.1581, 0.972, 0.1581, 0.9697, 0.1581, 0.9743, 0.1581, 0.9766, 0.157, 0.9766, 0.157, 0.9743, 0.1581, 0.972, 0.1581, 0.9743, 0.157, 0.9743, 0.157, 0.972, 0.1581, 0.9697, 0.1581, 0.972, 0.157, 0.972, 0.157, 0.9697, 0.1581, 0.9674, 0.1581, 0.9697, 0.157, 0.9697, 0.157, 0.9674, 0.1581, 0.9651, 0.1581, 0.9674, 0.157, 0.9674, 0.157, 0.9651, 0.1581, 0.9789, 0.1575, 0.9812, 0.157, 0.9789, 0.1581, 0.9766, 0.1581, 0.9789, 0.157, 0.9789, 0.157, 0.9766, 0.157, 0.9651, 0.157, 0.9674, 0.1558, 0.9674, 0.1558, 0.9651, 0.157, 0.9789, 0.1564, 0.9812, 0.1558, 0.9789, 0.157, 0.9766, 0.157, 0.9789, 0.1558, 0.9789, 0.1558, 0.9766, 0.157, 0.9743, 0.157, 0.9766, 0.1558, 0.9766, 0.1558, 0.9743, 0.157, 0.972, 0.157, 0.9743, 0.1558, 0.9743, 0.1558, 0.972, 0.157, 0.9697, 0.157, 0.972, 0.1558, 0.972, 0.1558, 0.9697, 0.157, 0.9674, 0.157, 0.9697, 0.1558, 0.9697, 0.1558, 0.9674, 0.1558, 0.9743, 0.1558, 0.9766, 0.1547, 0.9766, 0.1547, 0.9743, 0.1558, 0.972, 0.1558, 0.9743, 0.1547, 0.9743, 0.1547, 0.972, 0.1558, 0.9697, 0.1558, 0.972, 0.1547, 0.972, 0.1547, 0.9697, 0.1558, 0.9674, 0.1558, 0.9697, 0.1547, 0.9697, 0.1547, 0.9674, 0.1558, 0.9651, 0.1558, 0.9674, 0.1547, 0.9674, 0.1547, 0.9651, 0.1558, 0.9789, 0.1552, 0.9812, 0.1547, 0.9789, 0.1558, 0.9766, 0.1558, 0.9789, 0.1547, 0.9789, 0.1547, 0.9766, 0.1547, 0.9651, 0.1547, 0.9674, 0.1535, 0.9674, 0.1535, 0.9651, 0.1547, 0.9789, 0.1541, 0.9812, 0.1535, 0.9789, 0.1547, 0.9766, 0.1547, 0.9789, 0.1535, 0.9789, 0.1535, 0.9766, 0.1547, 0.9743, 0.1547, 0.9766, 0.1535, 0.9766, 0.1535, 0.9743, 0.1547, 0.972, 0.1547, 0.9743, 0.1535, 0.9743, 0.1535, 0.972, 0.1547, 0.9697, 0.1547, 0.972, 0.1535, 0.972, 0.1535, 0.9697, 0.1547, 0.9674, 0.1547, 0.9697, 0.1535, 0.9697, 0.1535, 0.9674, 0.1535, 0.972, 0.1535, 0.9743, 0.1524, 0.9743, 0.1524, 0.972, 0.1535, 0.9697, 0.1535, 0.972, 0.1524, 0.972, 0.1524, 0.9697, 0.1535, 0.9674, 0.1535, 0.9697, 0.1524, 0.9697, 0.1524, 0.9674, 0.1535, 0.9651, 0.1535, 0.9674, 0.1524, 0.9674, 0.1524, 0.9651, 0.1535, 0.9789, 0.1529, 0.9812, 0.1524, 0.9789, 0.1535, 0.9766, 0.1535, 0.9789, 0.1524, 0.9789, 0.1524, 0.9766, 0.1535, 0.9743, 0.1535, 0.9766, 0.1524, 0.9766, 0.1524, 0.9743, 0.1524, 0.9789, 0.1518, 0.9812, 0.1512, 0.9789, 0.1524, 0.9766, 0.1524, 0.9789, 0.1512, 0.9789, 0.1512, 0.9766, 0.1524, 0.9743, 0.1524, 0.9766, 0.1512, 0.9766, 0.1512, 0.9743, 0.1524, 0.972, 0.1524, 0.9743, 0.1512, 0.9743, 0.1512, 0.972, 0.1524, 0.9697, 0.1524, 0.972, 0.1512, 0.972, 0.1512, 0.9697, 0.1524, 0.9674, 0.1524, 0.9697, 0.1512, 0.9697, 0.1512, 0.9674, 0.1524, 0.9651, 0.1524, 0.9674, 0.1512, 0.9674, 0.1512, 0.9651, 0.1512, 0.9697, 0.1512, 0.972, 0.1501, 0.972, 0.1501, 0.9697, 0.1512, 0.9674, 0.1512, 0.9697, 0.1501, 0.9697, 0.1501, 0.9674, 0.1512, 0.9651, 0.1512, 0.9674, 0.1501, 0.9674, 0.1501, 0.9651, 0.1512, 0.9789, 0.1506, 0.9812, 0.1501, 0.9789, 0.1512, 0.9766, 0.1512, 0.9789, 0.1501, 0.9789, 0.1501, 0.9766, 0.1512, 0.9743, 0.1512, 0.9766, 0.1501, 0.9766, 0.1501, 0.9743, 0.1512, 0.972, 0.1512, 0.9743, 0.1501, 0.9743, 0.1501, 0.972, 0.1501, 0.9789, 0.1495, 0.9812, 0.1489, 0.9789, 0.1501, 0.9766, 0.1501, 0.9789, 0.1489, 0.9789, 0.1489, 0.9766, 0.1501, 0.9743, 0.1501, 0.9766, 0.1489, 0.9766, 0.1489, 0.9743, 0.1501, 0.972, 0.1501, 0.9743, 0.1489, 0.9743, 0.1489, 0.972, 0.1501, 0.9697, 0.1501, 0.972, 0.1489, 0.972, 0.1489, 0.9697, 0.1501, 0.9674, 0.1501, 0.9697, 0.1489, 0.9697, 0.1489, 0.9674, 0.1501, 0.9651, 0.1501, 0.9674, 0.1489, 0.9674, 0.1489, 0.9651, 0.1489, 0.9697, 0.1489, 0.972, 0.1478, 0.972, 0.1478, 0.9697, 0.1489, 0.9674, 0.1489, 0.9697, 0.1478, 0.9697, 0.1478, 0.9674, 0.1489, 0.9651, 0.1489, 0.9674, 0.1478, 0.9674, 0.1478, 0.9651, 0.1489, 0.9789, 0.1483, 0.9812, 0.1478, 0.9789, 0.1489, 0.9766, 0.1489, 0.9789, 0.1478, 0.9789, 0.1478, 0.9766, 0.1489, 0.9743, 0.1489, 0.9766, 0.1478, 0.9766, 0.1478, 0.9743, 0.1489, 0.972, 0.1489, 0.9743, 0.1478, 0.9743, 0.1478, 0.972, 0.1478, 0.9766, 0.1478, 0.9789, 0.1466, 0.9789, 0.1466, 0.9766, 0.1478, 0.9743, 0.1478, 0.9766, 0.1466, 0.9766, 0.1466, 0.9743, 0.1478, 0.972, 0.1478, 0.9743, 0.1466, 0.9743, 0.1466, 0.972, 0.1478, 0.9697, 0.1478, 0.972, 0.1466, 0.972, 0.1466, 0.9697, 0.1478, 0.9674, 0.1478, 0.9697, 0.1466, 0.9697, 0.1466, 0.9674, 0.1478, 0.9651, 0.1478, 0.9674, 0.1466, 0.9674, 0.1466, 0.9651, 0.1478, 0.9789, 0.1472, 0.9812, 0.1466, 0.9789, 0.1466, 0.9674, 0.1466, 0.9697, 0.1455, 0.9697, 0.1455, 0.9674, 0.1466, 0.9651, 0.1466, 0.9674, 0.1455, 0.9674, 0.1455, 0.9651, 0.1466, 0.9789, 0.146, 0.9812, 0.1455, 0.9789, 0.1466, 0.9766, 0.1466, 0.9789, 0.1455, 0.9789, 0.1455, 0.9766, 0.1466, 0.9743, 0.1466, 0.9766, 0.1455, 0.9766, 0.1455, 0.9743, 0.1466, 0.972, 0.1466, 0.9743, 0.1455, 0.9743, 0.1455, 0.972, 0.1466, 0.9697, 0.1466, 0.972, 0.1455, 0.972, 0.1455, 0.9697, 0.1455, 0.9766, 0.1455, 0.9789, 0.1443, 0.9789, 0.1443, 0.9766, 0.1455, 0.9743, 0.1455, 0.9766, 0.1443, 0.9766, 0.1443, 0.9743, 0.1455, 0.972, 0.1455, 0.9743, 0.1443, 0.9743, 0.1443, 0.972, 0.1455, 0.9697, 0.1455, 0.972, 0.1443, 0.972, 0.1443, 0.9697, 0.1455, 0.9674, 0.1455, 0.9697, 0.1443, 0.9697, 0.1443, 0.9674, 0.1455, 0.9651, 0.1455, 0.9674, 0.1443, 0.9674, 0.1443, 0.9651, 0.1455, 0.9789, 0.1449, 0.9812, 0.1443, 0.9789, 0.1443, 0.9674, 0.1443, 0.9697, 0.1432, 0.9697, 0.1432, 0.9674, 0.1443, 0.9651, 0.1443, 0.9674, 0.1432, 0.9674, 0.1432, 0.9651, 0.1685, 0.9651, 0.1673, 0.9651, 0.1662, 0.9651, 0.165, 0.9651, 0.1639, 0.9651, 0.1627, 0.9651, 0.1616, 0.9651, 0.1604, 0.9651, 0.1593, 0.9651, 0.1581, 0.9651, 0.157, 0.9651, 0.1558, 0.9651, 0.1547, 0.9651, 0.1535, 0.9651, 0.1524, 0.9651, 0.1512, 0.9651, 0.1501, 0.9651, 0.1489, 0.9651, 0.1478, 0.9651, 0.1466, 0.9651, 0.1455, 0.9651, 0.1443, 0.9651, 0.1432, 0.9651, 0.142, 0.9651, 0.1777, 0.9651, 0.1765, 0.9651, 0.1754, 0.9651, 0.1742, 0.9651, 0.1731, 0.9651, 0.1719, 0.9651, 0.1708, 0.9651, 0.1696, 0.9651, 0.1443, 0.9789, 0.1437, 0.9812, 0.1432, 0.9789, 0.1443, 0.9766, 0.1443, 0.9789, 0.1432, 0.9789, 0.1432, 0.9766, 0.1443, 0.9743, 0.1443, 0.9766, 0.1432, 0.9766, 0.1432, 0.9743, 0.1443, 0.972, 0.1443, 0.9743, 0.1432, 0.9743, 0.1432, 0.972, 0.1443, 0.9697, 0.1443, 0.972, 0.1432, 0.972, 0.1432, 0.9697, 0.1432, 0.9743, 0.1432, 0.9766, 0.142, 0.9766, 0.142, 0.9743, 0.1432, 0.972, 0.1432, 0.9743, 0.142, 0.9743, 0.142, 0.972, 0.1432, 0.9697, 0.1432, 0.972, 0.142, 0.972, 0.142, 0.9697, 0.1432, 0.9674, 0.1432, 0.9697, 0.142, 0.9697, 0.142, 0.9674, 0.1432, 0.9651, 0.1432, 0.9674, 0.142, 0.9674, 0.142, 0.9651, 0.1432, 0.9789, 0.1426, 0.9812, 0.142, 0.9789, 0.1432, 0.9766, 0.1432, 0.9789, 0.142, 0.9789, 0.142, 0.9766, 0.1788, 0.9651, 0.1788, 0.9674, 0.1777, 0.9674, 0.1777, 0.9651, 0.1788, 0.9789, 0.1782, 0.9812, 0.1777, 0.9789, 0.1788, 0.9766, 0.1788, 0.9789, 0.1777, 0.9789, 0.1777, 0.9766, 0.1788, 0.9743, 0.1788, 0.9766, 0.1777, 0.9766, 0.1777, 0.9743, 0.1788, 0.972, 0.1788, 0.9743, 0.1777, 0.9743, 0.1777, 0.972, 0.1788, 0.9697, 0.1788, 0.972, 0.1777, 0.972, 0.1777, 0.9697, 0.1788, 0.9674, 0.1788, 0.9697, 0.1777, 0.9697, 0.1777, 0.9674, 0.1777, 0.972, 0.1777, 0.9743, 0.1765, 0.9743, 0.1765, 0.972, 0.1777, 0.9697, 0.1777, 0.972, 0.1765, 0.972, 0.1765, 0.9697, 0.1777, 0.9674, 0.1777, 0.9697, 0.1765, 0.9697, 0.1765, 0.9674, 0.1777, 0.9651, 0.1777, 0.9674, 0.1765, 0.9674, 0.1765, 0.9651, 0.1777, 0.9789, 0.1771, 0.9812, 0.1765, 0.9789, 0.1777, 0.9766, 0.1777, 0.9789, 0.1765, 0.9789, 0.1765, 0.9766, 0.1777, 0.9743, 0.1777, 0.9766, 0.1765, 0.9766, 0.1765, 0.9743, 0.1765, 0.9789, 0.1759, 0.9812, 0.1754, 0.9789, 0.1765, 0.9766, 0.1765, 0.9789, 0.1754, 0.9789, 0.1754, 0.9766, 0.1765, 0.9743, 0.1765, 0.9766, 0.1754, 0.9766, 0.1754, 0.9743, 0.1765, 0.972, 0.1765, 0.9743, 0.1754, 0.9743, 0.1754, 0.972, 0.1765, 0.9697, 0.1765, 0.972, 0.1754, 0.972, 0.1754, 0.9697, 0.1765, 0.9674, 0.1765, 0.9697, 0.1754, 0.9697, 0.1754, 0.9674, 0.1765, 0.9651, 0.1765, 0.9674, 0.1754, 0.9674, 0.1754, 0.9651, 0.1754, 0.972, 0.1754, 0.9743, 0.1742, 0.9743, 0.1742, 0.972, 0.1754, 0.9697, 0.1754, 0.972, 0.1742, 0.972, 0.1742, 0.9697, 0.1754, 0.9674, 0.1754, 0.9697, 0.1742, 0.9697, 0.1742, 0.9674, 0.1754, 0.9651, 0.1754, 0.9674, 0.1742, 0.9674, 0.1742, 0.9651, 0.1754, 0.9789, 0.1748, 0.9812, 0.1742, 0.9789, 0.1754, 0.9766, 0.1754, 0.9789, 0.1742, 0.9789, 0.1742, 0.9766, 0.1754, 0.9743, 0.1754, 0.9766, 0.1742, 0.9766, 0.1742, 0.9743, 0.1742, 0.9789, 0.1736, 0.9812, 0.1731, 0.9789, 0.1742, 0.9766, 0.1742, 0.9789, 0.1731, 0.9789, 0.1731, 0.9766, 0.1742, 0.9743, 0.1742, 0.9766, 0.1731, 0.9766, 0.1731, 0.9743, 0.1742, 0.972, 0.1742, 0.9743, 0.1731, 0.9743, 0.1731, 0.972, 0.1742, 0.9697, 0.1742, 0.972, 0.1731, 0.972, 0.1731, 0.9697, 0.1742, 0.9674, 0.1742, 0.9697, 0.1731, 0.9697, 0.1731, 0.9674, 0.1742, 0.9651, 0.1742, 0.9674, 0.1731, 0.9674, 0.1731, 0.9651, 0.1731, 0.9697, 0.1731, 0.972, 0.1719, 0.972, 0.1719, 0.9697, 0.1731, 0.9674, 0.1731, 0.9697, 0.1719, 0.9697, 0.1719, 0.9674, 0.1731, 0.9651, 0.1731, 0.9674, 0.1719, 0.9674, 0.1719, 0.9651, 0.1731, 0.9789, 0.1725, 0.9812, 0.1719, 0.9789, 0.1731, 0.9766, 0.1731, 0.9789, 0.1719, 0.9789, 0.1719, 0.9766, 0.1731, 0.9743, 0.1731, 0.9766, 0.1719, 0.9766, 0.1719, 0.9743, 0.1731, 0.972, 0.1731, 0.9743, 0.1719, 0.9743, 0.1719, 0.972, 0.1719, 0.9789, 0.1713, 0.9812, 0.1708, 0.9789, 0.1719, 0.9766, 0.1719, 0.9789, 0.1708, 0.9789, 0.1708, 0.9766, 0.1719, 0.9743, 0.1719, 0.9766, 0.1708, 0.9766, 0.1708, 0.9743, 0.1719, 0.972, 0.1719, 0.9743, 0.1708, 0.9743, 0.1708, 0.972, 0.1719, 0.9697, 0.1719, 0.972, 0.1708, 0.972, 0.1708, 0.9697, 0.1719, 0.9674, 0.1719, 0.9697, 0.1708, 0.9697, 0.1708, 0.9674, 0.1719, 0.9651, 0.1719, 0.9674, 0.1708, 0.9674, 0.1708, 0.9651, 0.1708, 0.9697, 0.1708, 0.972, 0.1696, 0.972, 0.1696, 0.9697, 0.1708, 0.9674, 0.1708, 0.9697, 0.1696, 0.9697, 0.1696, 0.9674, 0.1708, 0.9651, 0.1708, 0.9674, 0.1696, 0.9674, 0.1696, 0.9651, 0.1708, 0.9789, 0.1702, 0.9812, 0.1696, 0.9789, 0.1708, 0.9766, 0.1708, 0.9789, 0.1696, 0.9789, 0.1696, 0.9766, 0.1708, 0.9743, 0.1708, 0.9766, 0.1696, 0.9766, 0.1696, 0.9743, 0.1708, 0.972, 0.1708, 0.9743, 0.1696, 0.9743, 0.1696, 0.972])
me_sphere.materials.append(mat_material_001)
me_sphere.use_remesh_fix_poles = True
me_sphere.use_remesh_preserve_attributes = False
me_sphere.use_mirror_vertex_groups = False
me_sphere.update()

# ---- objects
ob_cylinder = bpy.data.objects.new('Cylinder', me_cylinder)
ob_sphere = bpy.data.objects.new('Sphere', me_sphere)

# ---- transforms, parenting, visibility, modifiers, constraints
ob_cylinder.location = (0.0, 0.0, 0.0)
ob_cylinder.scale = (0.15, 0.15, 0.025)
ob_cylinder.lineart.crease_threshold = 0.0
ob_sphere.location = (0.0, 0.0, 0.06693)
ob_sphere.scale = (0.1325, 0.1325, 0.1325)
ob_sphere.lineart.crease_threshold = 0.0

# ---- collection membership
col_collection.objects.link(ob_cylinder)
col_collection.objects.link(ob_sphere)

# ---- scene / render settings (as saved in the file)
scene.frame_start = 1; scene.frame_end = 250; scene.frame_set(1)
scene.render.engine = 'BLENDER_EEVEE_NEXT'
scene.cycles.use_denoising = False
scene.cycles.samples = 128
scene.cycles.sampling_pattern = 'TABULATED_SOBOL'
scene.cycles.use_adaptive_sampling = False
scene.cycles.use_light_tree = False
scene.view_settings.view_transform = 'Filmic'
bpy.context.view_layer.update()

# ---- added for rendering (the .blend has no active camera and no usable light): camera, sun
cam_auto = bpy.data.cameras.new('AutoCamera')
cam_auto.lens = 50.0
cam_auto.sensor_width = 36.0
cam_auto.clip_end = 1000.0
ob_auto_camera = bpy.data.objects.new('AutoCamera', cam_auto)
scene.collection.objects.link(ob_auto_camera)
ob_auto_camera.location = (0.421092, -0.505311, 0.394242)
ob_auto_camera.rotation_euler = (1.09748, -7.21219e-08, 0.694738)
scene.camera = ob_auto_camera
light_auto_sun = bpy.data.lights.new('AutoSun', 'SUN')
light_auto_sun.energy = 3.0
light_auto_sun.angle = 0.0523599
ob_auto_sun = bpy.data.objects.new('AutoSun', light_auto_sun)
scene.collection.objects.link(ob_auto_sun)
ob_auto_sun.rotation_euler = (0.872665, 0.174533, 0.523599)
bpy.context.view_layer.update()
